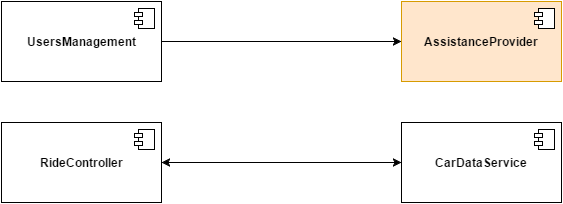

The diagram above was exported from draw.io. Its source (the exported page's mxGraphModel, read from the mxfile embedded in the PNG):
<mxGraphModel dx="1426" dy="696" grid="1" gridSize="10" guides="1" tooltips="1" connect="1" arrows="1" fold="1" page="1" pageScale="1" pageWidth="826" pageHeight="1169" background="#ffffff" math="0" shadow="0">
  <root>
    <mxCell id="0" />
    <mxCell id="1" parent="0" />
    <mxCell id="2" style="edgeStyle=orthogonalEdgeStyle;rounded=0;html=1;exitX=1;exitY=0.5;startArrow=none;startFill=0;jettySize=auto;orthogonalLoop=1;entryX=0;entryY=0.5;" edge="1" source="6" target="3" parent="1">
      <mxGeometry x="360" y="1270" as="geometry">
        <mxPoint x="510" y="1220" as="targetPoint" />
        <Array as="points" />
      </mxGeometry>
    </mxCell>
    <mxCell id="3" value="&lt;b&gt;AssistanceProvider&lt;/b&gt;" style="html=1;fillColor=#ffe6cc;strokeColor=#d79b00;" vertex="1" parent="1">
      <mxGeometry x="600" y="1230" width="160" height="80" as="geometry" />
    </mxCell>
    <mxCell id="4" value="" style="shape=component;jettyWidth=8;jettyHeight=4;" vertex="1" parent="3">
      <mxGeometry x="1" width="20" height="20" relative="1" as="geometry">
        <mxPoint x="-27" y="7" as="offset" />
      </mxGeometry>
    </mxCell>
    <mxCell id="5" value="" style="shape=component;jettyWidth=8;jettyHeight=4;" vertex="1" parent="1">
      <mxGeometry x="733" y="1237" width="20" height="20" as="geometry">
        <mxPoint x="-27" y="7" as="offset" />
      </mxGeometry>
    </mxCell>
    <mxCell id="6" value="&lt;b&gt;UsersManagement&lt;/b&gt;" style="html=1;" vertex="1" parent="1">
      <mxGeometry x="200" y="1230" width="160" height="80" as="geometry" />
    </mxCell>
    <mxCell id="7" value="" style="shape=component;jettyWidth=8;jettyHeight=4;" vertex="1" parent="6">
      <mxGeometry x="1" width="20" height="20" relative="1" as="geometry">
        <mxPoint x="-27" y="7" as="offset" />
      </mxGeometry>
    </mxCell>
    <mxCell id="8" value="" style="shape=component;jettyWidth=8;jettyHeight=4;" vertex="1" parent="1">
      <mxGeometry x="333" y="1237" width="20" height="20" as="geometry">
        <mxPoint x="-27" y="7" as="offset" />
      </mxGeometry>
    </mxCell>
    <mxCell id="9" value="&lt;b&gt;CarDataService&lt;/b&gt;" style="html=1;" vertex="1" parent="1">
      <mxGeometry x="600" y="1351" width="160" height="80" as="geometry" />
    </mxCell>
    <mxCell id="10" value="" style="shape=component;jettyWidth=8;jettyHeight=4;" vertex="1" parent="9">
      <mxGeometry x="1" width="20" height="20" relative="1" as="geometry">
        <mxPoint x="-27" y="7" as="offset" />
      </mxGeometry>
    </mxCell>
    <mxCell id="11" value="" style="shape=component;jettyWidth=8;jettyHeight=4;" vertex="1" parent="1">
      <mxGeometry x="733" y="1358" width="20" height="20" as="geometry">
        <mxPoint x="-27" y="7" as="offset" />
      </mxGeometry>
    </mxCell>
    <mxCell id="12" style="edgeStyle=orthogonalEdgeStyle;rounded=0;html=1;exitX=1;exitY=0.5;entryX=0;entryY=0.5;startArrow=classic;startFill=1;jettySize=auto;orthogonalLoop=1;" edge="1" source="13" target="9" parent="1">
      <mxGeometry x="360" y="1391" as="geometry" />
    </mxCell>
    <mxCell id="13" value="&lt;b&gt;RideController&lt;/b&gt;" style="html=1;" vertex="1" parent="1">
      <mxGeometry x="200" y="1351" width="160" height="80" as="geometry" />
    </mxCell>
    <mxCell id="14" value="" style="shape=component;jettyWidth=8;jettyHeight=4;" vertex="1" parent="13">
      <mxGeometry x="1" width="20" height="20" relative="1" as="geometry">
        <mxPoint x="-27" y="7" as="offset" />
      </mxGeometry>
    </mxCell>
    <mxCell id="15" value="" style="shape=component;jettyWidth=8;jettyHeight=4;" vertex="1" parent="1">
      <mxGeometry x="333" y="1358" width="20" height="20" as="geometry">
        <mxPoint x="-27" y="7" as="offset" />
      </mxGeometry>
    </mxCell>
  </root>
</mxGraphModel>